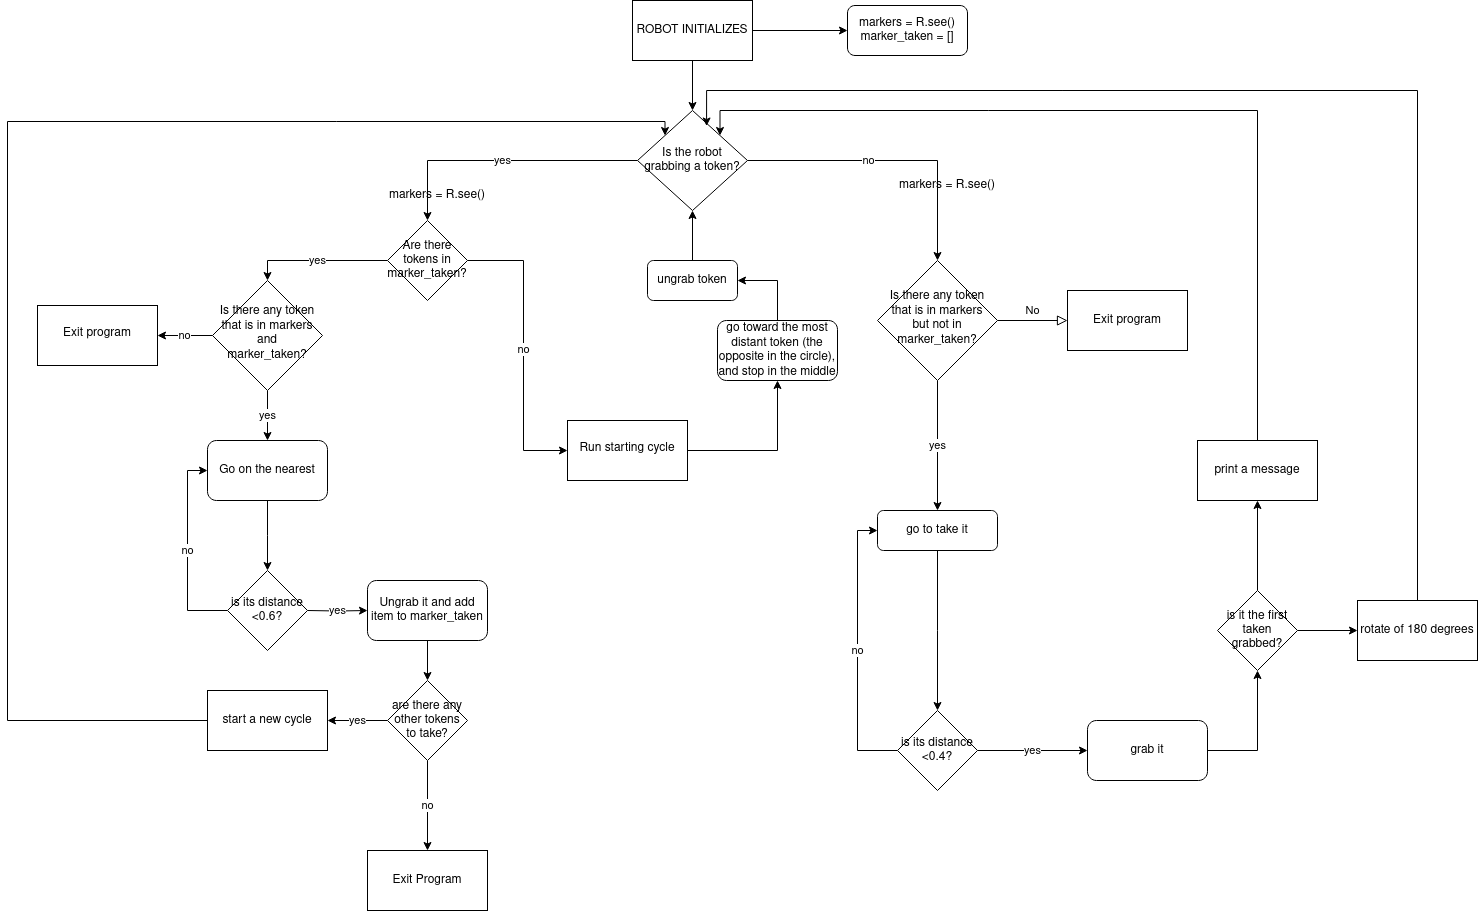

The diagram above was exported from draw.io. Its source (the exported page's mxGraphModel, read from the mxfile embedded in the PNG):
<mxGraphModel dx="3080" dy="1277" grid="1" gridSize="10" guides="1" tooltips="1" connect="1" arrows="1" fold="1" page="1" pageScale="1" pageWidth="827" pageHeight="1169" math="0" shadow="0">
  <root>
    <mxCell id="WIyWlLk6GJQsqaUBKTNV-0" />
    <mxCell id="WIyWlLk6GJQsqaUBKTNV-1" parent="WIyWlLk6GJQsqaUBKTNV-0" />
    <mxCell id="WIyWlLk6GJQsqaUBKTNV-3" value="&lt;div&gt;markers = R.see()&lt;/div&gt;&lt;div&gt;marker_taken = []&lt;br&gt;&lt;/div&gt;" style="rounded=1;whiteSpace=wrap;html=1;fontSize=12;glass=0;strokeWidth=1;shadow=0;" parent="WIyWlLk6GJQsqaUBKTNV-1" vertex="1">
      <mxGeometry x="710" y="55" width="120" height="50" as="geometry" />
    </mxCell>
    <mxCell id="WIyWlLk6GJQsqaUBKTNV-5" value="No" style="edgeStyle=orthogonalEdgeStyle;rounded=0;html=1;jettySize=auto;orthogonalLoop=1;fontSize=11;endArrow=block;endFill=0;endSize=8;strokeWidth=1;shadow=0;labelBackgroundColor=none;" parent="WIyWlLk6GJQsqaUBKTNV-1" source="WIyWlLk6GJQsqaUBKTNV-6" target="lIqA0gHBdLy89TZlDavp-29" edge="1">
      <mxGeometry y="10" relative="1" as="geometry">
        <mxPoint as="offset" />
        <mxPoint x="940" y="370" as="targetPoint" />
      </mxGeometry>
    </mxCell>
    <mxCell id="lIqA0gHBdLy89TZlDavp-9" value="yes" style="edgeStyle=orthogonalEdgeStyle;rounded=0;orthogonalLoop=1;jettySize=auto;html=1;entryX=0.5;entryY=0;entryDx=0;entryDy=0;" parent="WIyWlLk6GJQsqaUBKTNV-1" source="WIyWlLk6GJQsqaUBKTNV-6" target="WIyWlLk6GJQsqaUBKTNV-11" edge="1">
      <mxGeometry relative="1" as="geometry">
        <mxPoint x="799.9999999999995" y="480" as="targetPoint" />
      </mxGeometry>
    </mxCell>
    <mxCell id="WIyWlLk6GJQsqaUBKTNV-6" value="Is there any token that is in markers but not in marker_taken?" style="rhombus;whiteSpace=wrap;html=1;shadow=0;fontFamily=Helvetica;fontSize=12;align=center;strokeWidth=1;spacing=6;spacingTop=-4;" parent="WIyWlLk6GJQsqaUBKTNV-1" vertex="1">
      <mxGeometry x="740" y="310" width="120" height="120" as="geometry" />
    </mxCell>
    <mxCell id="vHtTvjR8Igylle6YmEUF-21" value="" style="edgeStyle=orthogonalEdgeStyle;rounded=0;orthogonalLoop=1;jettySize=auto;html=1;" parent="WIyWlLk6GJQsqaUBKTNV-1" source="WIyWlLk6GJQsqaUBKTNV-11" edge="1">
      <mxGeometry relative="1" as="geometry">
        <mxPoint x="800" y="760" as="targetPoint" />
      </mxGeometry>
    </mxCell>
    <mxCell id="WIyWlLk6GJQsqaUBKTNV-11" value="go to take it" style="rounded=1;whiteSpace=wrap;html=1;fontSize=12;glass=0;strokeWidth=1;shadow=0;" parent="WIyWlLk6GJQsqaUBKTNV-1" vertex="1">
      <mxGeometry x="740" y="560" width="120" height="40" as="geometry" />
    </mxCell>
    <mxCell id="vHtTvjR8Igylle6YmEUF-16" value="" style="edgeStyle=orthogonalEdgeStyle;rounded=0;orthogonalLoop=1;jettySize=auto;html=1;" parent="WIyWlLk6GJQsqaUBKTNV-1" source="vHtTvjR8Igylle6YmEUF-0" target="vHtTvjR8Igylle6YmEUF-1" edge="1">
      <mxGeometry relative="1" as="geometry" />
    </mxCell>
    <mxCell id="vHtTvjR8Igylle6YmEUF-19" value="" style="edgeStyle=orthogonalEdgeStyle;rounded=0;orthogonalLoop=1;jettySize=auto;html=1;" parent="WIyWlLk6GJQsqaUBKTNV-1" source="vHtTvjR8Igylle6YmEUF-0" target="WIyWlLk6GJQsqaUBKTNV-3" edge="1">
      <mxGeometry relative="1" as="geometry" />
    </mxCell>
    <mxCell id="vHtTvjR8Igylle6YmEUF-0" value="ROBOT INITIALIZES" style="rounded=0;whiteSpace=wrap;html=1;" parent="WIyWlLk6GJQsqaUBKTNV-1" vertex="1">
      <mxGeometry x="495" y="50" width="120" height="60" as="geometry" />
    </mxCell>
    <mxCell id="lIqA0gHBdLy89TZlDavp-0" value="yes" style="edgeStyle=orthogonalEdgeStyle;rounded=0;orthogonalLoop=1;jettySize=auto;html=1;entryX=0.5;entryY=0;entryDx=0;entryDy=0;" parent="WIyWlLk6GJQsqaUBKTNV-1" source="vHtTvjR8Igylle6YmEUF-1" target="tqlXtiURug4MCvtxB7JL-0" edge="1">
      <mxGeometry relative="1" as="geometry">
        <mxPoint x="129.99999999999955" y="230" as="targetPoint" />
      </mxGeometry>
    </mxCell>
    <mxCell id="vHtTvjR8Igylle6YmEUF-1" value="Is the robot grabbing a token?" style="rhombus;whiteSpace=wrap;html=1;" parent="WIyWlLk6GJQsqaUBKTNV-1" vertex="1">
      <mxGeometry x="500" y="160" width="110" height="100" as="geometry" />
    </mxCell>
    <mxCell id="vHtTvjR8Igylle6YmEUF-4" value="no" style="endArrow=classic;html=1;rounded=0;entryX=0.5;entryY=0;entryDx=0;entryDy=0;" parent="WIyWlLk6GJQsqaUBKTNV-1" target="WIyWlLk6GJQsqaUBKTNV-6" edge="1">
      <mxGeometry x="-0.1667" width="50" height="50" relative="1" as="geometry">
        <mxPoint x="609.9999999999998" y="210" as="sourcePoint" />
        <mxPoint x="830.0000000000002" y="410" as="targetPoint" />
        <Array as="points">
          <mxPoint x="800" y="210" />
        </Array>
        <mxPoint as="offset" />
      </mxGeometry>
    </mxCell>
    <mxCell id="lIqA0gHBdLy89TZlDavp-2" value="no" style="edgeStyle=orthogonalEdgeStyle;rounded=0;orthogonalLoop=1;jettySize=auto;html=1;entryX=0;entryY=0.5;entryDx=0;entryDy=0;exitX=1;exitY=0.5;exitDx=0;exitDy=0;" parent="WIyWlLk6GJQsqaUBKTNV-1" source="tqlXtiURug4MCvtxB7JL-0" target="vHtTvjR8Igylle6YmEUF-30" edge="1">
      <mxGeometry relative="1" as="geometry">
        <mxPoint x="340" y="370" as="sourcePoint" />
        <Array as="points">
          <mxPoint x="386" y="310" />
          <mxPoint x="386" y="500" />
        </Array>
      </mxGeometry>
    </mxCell>
    <mxCell id="lIqA0gHBdLy89TZlDavp-3" value="yes" style="edgeStyle=orthogonalEdgeStyle;rounded=0;orthogonalLoop=1;jettySize=auto;html=1;entryX=0.5;entryY=0;entryDx=0;entryDy=0;" parent="WIyWlLk6GJQsqaUBKTNV-1" source="vHtTvjR8Igylle6YmEUF-27" target="vHtTvjR8Igylle6YmEUF-37" edge="1">
      <mxGeometry relative="1" as="geometry" />
    </mxCell>
    <mxCell id="tqlXtiURug4MCvtxB7JL-3" value="no" style="edgeStyle=orthogonalEdgeStyle;rounded=0;orthogonalLoop=1;jettySize=auto;html=1;" edge="1" parent="WIyWlLk6GJQsqaUBKTNV-1" source="vHtTvjR8Igylle6YmEUF-27" target="tqlXtiURug4MCvtxB7JL-2">
      <mxGeometry relative="1" as="geometry" />
    </mxCell>
    <mxCell id="vHtTvjR8Igylle6YmEUF-27" value="Is there any token that is in markers and marker_taken?" style="rhombus;whiteSpace=wrap;html=1;shadow=0;strokeWidth=1;spacing=6;spacingTop=-4;" parent="WIyWlLk6GJQsqaUBKTNV-1" vertex="1">
      <mxGeometry x="75" y="330" width="110" height="110" as="geometry" />
    </mxCell>
    <mxCell id="lIqA0gHBdLy89TZlDavp-5" style="edgeStyle=orthogonalEdgeStyle;rounded=0;orthogonalLoop=1;jettySize=auto;html=1;entryX=0.5;entryY=1;entryDx=0;entryDy=0;" parent="WIyWlLk6GJQsqaUBKTNV-1" source="vHtTvjR8Igylle6YmEUF-30" target="lIqA0gHBdLy89TZlDavp-4" edge="1">
      <mxGeometry relative="1" as="geometry" />
    </mxCell>
    <mxCell id="vHtTvjR8Igylle6YmEUF-30" value="Run starting cycle" style="whiteSpace=wrap;html=1;shadow=0;strokeWidth=1;spacing=6;spacingTop=-4;" parent="WIyWlLk6GJQsqaUBKTNV-1" vertex="1">
      <mxGeometry x="430" y="470" width="120" height="60" as="geometry" />
    </mxCell>
    <mxCell id="vHtTvjR8Igylle6YmEUF-40" value="" style="edgeStyle=orthogonalEdgeStyle;rounded=0;orthogonalLoop=1;jettySize=auto;html=1;" parent="WIyWlLk6GJQsqaUBKTNV-1" source="vHtTvjR8Igylle6YmEUF-37" edge="1">
      <mxGeometry relative="1" as="geometry">
        <mxPoint x="130" y="620" as="targetPoint" />
      </mxGeometry>
    </mxCell>
    <mxCell id="vHtTvjR8Igylle6YmEUF-37" value="Go on the nearest" style="whiteSpace=wrap;html=1;rounded=1;" parent="WIyWlLk6GJQsqaUBKTNV-1" vertex="1">
      <mxGeometry x="70" y="490" width="120" height="60" as="geometry" />
    </mxCell>
    <mxCell id="vHtTvjR8Igylle6YmEUF-42" value="yes" style="edgeStyle=orthogonalEdgeStyle;rounded=0;orthogonalLoop=1;jettySize=auto;html=1;" parent="WIyWlLk6GJQsqaUBKTNV-1" target="vHtTvjR8Igylle6YmEUF-41" edge="1">
      <mxGeometry relative="1" as="geometry">
        <mxPoint x="170" y="660" as="sourcePoint" />
      </mxGeometry>
    </mxCell>
    <mxCell id="vHtTvjR8Igylle6YmEUF-43" value="no" style="edgeStyle=orthogonalEdgeStyle;rounded=0;orthogonalLoop=1;jettySize=auto;html=1;entryX=0;entryY=0.5;entryDx=0;entryDy=0;" parent="WIyWlLk6GJQsqaUBKTNV-1" target="vHtTvjR8Igylle6YmEUF-37" edge="1">
      <mxGeometry relative="1" as="geometry">
        <Array as="points">
          <mxPoint x="50" y="660" />
          <mxPoint x="50" y="520" />
        </Array>
        <mxPoint x="90" y="660" as="sourcePoint" />
      </mxGeometry>
    </mxCell>
    <mxCell id="lIqA0gHBdLy89TZlDavp-21" value="" style="edgeStyle=orthogonalEdgeStyle;rounded=0;orthogonalLoop=1;jettySize=auto;html=1;" parent="WIyWlLk6GJQsqaUBKTNV-1" source="vHtTvjR8Igylle6YmEUF-41" target="lIqA0gHBdLy89TZlDavp-20" edge="1">
      <mxGeometry relative="1" as="geometry" />
    </mxCell>
    <mxCell id="vHtTvjR8Igylle6YmEUF-41" value="Ungrab it and add item to marker_taken" style="whiteSpace=wrap;html=1;rounded=1;" parent="WIyWlLk6GJQsqaUBKTNV-1" vertex="1">
      <mxGeometry x="230" y="630" width="120" height="60" as="geometry" />
    </mxCell>
    <mxCell id="lIqA0gHBdLy89TZlDavp-7" style="edgeStyle=orthogonalEdgeStyle;rounded=0;orthogonalLoop=1;jettySize=auto;html=1;entryX=1;entryY=0.5;entryDx=0;entryDy=0;" parent="WIyWlLk6GJQsqaUBKTNV-1" source="lIqA0gHBdLy89TZlDavp-4" target="lIqA0gHBdLy89TZlDavp-6" edge="1">
      <mxGeometry relative="1" as="geometry" />
    </mxCell>
    <mxCell id="lIqA0gHBdLy89TZlDavp-4" value="go toward the most distant token (the opposite in the circle), and stop in the middle" style="rounded=1;whiteSpace=wrap;html=1;" parent="WIyWlLk6GJQsqaUBKTNV-1" vertex="1">
      <mxGeometry x="580" y="370" width="120" height="60" as="geometry" />
    </mxCell>
    <mxCell id="lIqA0gHBdLy89TZlDavp-8" style="edgeStyle=orthogonalEdgeStyle;rounded=0;orthogonalLoop=1;jettySize=auto;html=1;exitX=0.5;exitY=0;exitDx=0;exitDy=0;entryX=0.5;entryY=1;entryDx=0;entryDy=0;" parent="WIyWlLk6GJQsqaUBKTNV-1" source="lIqA0gHBdLy89TZlDavp-6" target="vHtTvjR8Igylle6YmEUF-1" edge="1">
      <mxGeometry relative="1" as="geometry" />
    </mxCell>
    <mxCell id="lIqA0gHBdLy89TZlDavp-6" value="ungrab token" style="rounded=1;whiteSpace=wrap;html=1;" parent="WIyWlLk6GJQsqaUBKTNV-1" vertex="1">
      <mxGeometry x="510" y="310" width="90" height="40" as="geometry" />
    </mxCell>
    <mxCell id="lIqA0gHBdLy89TZlDavp-11" value="is its distance &amp;lt;0.6?" style="rhombus;whiteSpace=wrap;html=1;" parent="WIyWlLk6GJQsqaUBKTNV-1" vertex="1">
      <mxGeometry x="90" y="620" width="80" height="80" as="geometry" />
    </mxCell>
    <mxCell id="lIqA0gHBdLy89TZlDavp-15" value="no" style="edgeStyle=orthogonalEdgeStyle;rounded=0;orthogonalLoop=1;jettySize=auto;html=1;entryX=0;entryY=0.5;entryDx=0;entryDy=0;" parent="WIyWlLk6GJQsqaUBKTNV-1" source="lIqA0gHBdLy89TZlDavp-13" target="WIyWlLk6GJQsqaUBKTNV-11" edge="1">
      <mxGeometry relative="1" as="geometry">
        <Array as="points">
          <mxPoint x="720" y="800" />
          <mxPoint x="720" y="580" />
        </Array>
      </mxGeometry>
    </mxCell>
    <mxCell id="lIqA0gHBdLy89TZlDavp-18" value="yes" style="edgeStyle=orthogonalEdgeStyle;rounded=0;orthogonalLoop=1;jettySize=auto;html=1;" parent="WIyWlLk6GJQsqaUBKTNV-1" source="lIqA0gHBdLy89TZlDavp-13" target="lIqA0gHBdLy89TZlDavp-17" edge="1">
      <mxGeometry relative="1" as="geometry" />
    </mxCell>
    <mxCell id="lIqA0gHBdLy89TZlDavp-13" value="is its distance &amp;lt;0.4?" style="rhombus;whiteSpace=wrap;html=1;" parent="WIyWlLk6GJQsqaUBKTNV-1" vertex="1">
      <mxGeometry x="760" y="760" width="80" height="80" as="geometry" />
    </mxCell>
    <mxCell id="lIqA0gHBdLy89TZlDavp-32" style="edgeStyle=orthogonalEdgeStyle;rounded=0;orthogonalLoop=1;jettySize=auto;html=1;entryX=0.5;entryY=1;entryDx=0;entryDy=0;" parent="WIyWlLk6GJQsqaUBKTNV-1" source="lIqA0gHBdLy89TZlDavp-17" target="lIqA0gHBdLy89TZlDavp-30" edge="1">
      <mxGeometry relative="1" as="geometry" />
    </mxCell>
    <mxCell id="lIqA0gHBdLy89TZlDavp-17" value="grab it" style="rounded=1;whiteSpace=wrap;html=1;" parent="WIyWlLk6GJQsqaUBKTNV-1" vertex="1">
      <mxGeometry x="950" y="770" width="120" height="60" as="geometry" />
    </mxCell>
    <mxCell id="lIqA0gHBdLy89TZlDavp-23" value="no" style="edgeStyle=orthogonalEdgeStyle;rounded=0;orthogonalLoop=1;jettySize=auto;html=1;" parent="WIyWlLk6GJQsqaUBKTNV-1" source="lIqA0gHBdLy89TZlDavp-20" target="lIqA0gHBdLy89TZlDavp-22" edge="1">
      <mxGeometry relative="1" as="geometry" />
    </mxCell>
    <mxCell id="lIqA0gHBdLy89TZlDavp-25" value="yes" style="edgeStyle=orthogonalEdgeStyle;rounded=0;orthogonalLoop=1;jettySize=auto;html=1;" parent="WIyWlLk6GJQsqaUBKTNV-1" source="lIqA0gHBdLy89TZlDavp-20" target="lIqA0gHBdLy89TZlDavp-24" edge="1">
      <mxGeometry relative="1" as="geometry" />
    </mxCell>
    <mxCell id="lIqA0gHBdLy89TZlDavp-20" value="are there any other tokens to take?" style="rhombus;whiteSpace=wrap;html=1;" parent="WIyWlLk6GJQsqaUBKTNV-1" vertex="1">
      <mxGeometry x="250" y="730" width="80" height="80" as="geometry" />
    </mxCell>
    <mxCell id="lIqA0gHBdLy89TZlDavp-22" value="Exit Program" style="whiteSpace=wrap;html=1;" parent="WIyWlLk6GJQsqaUBKTNV-1" vertex="1">
      <mxGeometry x="230" y="900" width="120" height="60" as="geometry" />
    </mxCell>
    <mxCell id="lIqA0gHBdLy89TZlDavp-24" value="start a new cycle" style="whiteSpace=wrap;html=1;" parent="WIyWlLk6GJQsqaUBKTNV-1" vertex="1">
      <mxGeometry x="70" y="740" width="120" height="60" as="geometry" />
    </mxCell>
    <mxCell id="lIqA0gHBdLy89TZlDavp-26" style="edgeStyle=orthogonalEdgeStyle;rounded=0;orthogonalLoop=1;jettySize=auto;html=1;entryX=0;entryY=0;entryDx=0;entryDy=0;" parent="WIyWlLk6GJQsqaUBKTNV-1" source="lIqA0gHBdLy89TZlDavp-24" target="vHtTvjR8Igylle6YmEUF-1" edge="1">
      <mxGeometry relative="1" as="geometry">
        <Array as="points">
          <mxPoint x="-130" y="770" />
          <mxPoint x="-130" y="171" />
          <mxPoint x="528" y="171" />
        </Array>
      </mxGeometry>
    </mxCell>
    <mxCell id="lIqA0gHBdLy89TZlDavp-27" value="markers = R.see()" style="text;html=1;strokeColor=none;fillColor=none;align=center;verticalAlign=middle;whiteSpace=wrap;rounded=0;" parent="WIyWlLk6GJQsqaUBKTNV-1" vertex="1">
      <mxGeometry x="250" y="230" width="100" height="30" as="geometry" />
    </mxCell>
    <mxCell id="lIqA0gHBdLy89TZlDavp-28" value="markers = R.see()" style="text;html=1;strokeColor=none;fillColor=none;align=center;verticalAlign=middle;whiteSpace=wrap;rounded=0;" parent="WIyWlLk6GJQsqaUBKTNV-1" vertex="1">
      <mxGeometry x="760" y="220" width="100" height="30" as="geometry" />
    </mxCell>
    <mxCell id="lIqA0gHBdLy89TZlDavp-29" value="Exit program" style="rounded=0;whiteSpace=wrap;html=1;" parent="WIyWlLk6GJQsqaUBKTNV-1" vertex="1">
      <mxGeometry x="929.9999999999995" y="340" width="120" height="60" as="geometry" />
    </mxCell>
    <mxCell id="lIqA0gHBdLy89TZlDavp-34" value="" style="edgeStyle=orthogonalEdgeStyle;rounded=0;orthogonalLoop=1;jettySize=auto;html=1;" parent="WIyWlLk6GJQsqaUBKTNV-1" source="lIqA0gHBdLy89TZlDavp-30" target="lIqA0gHBdLy89TZlDavp-33" edge="1">
      <mxGeometry relative="1" as="geometry" />
    </mxCell>
    <mxCell id="lIqA0gHBdLy89TZlDavp-37" value="" style="edgeStyle=orthogonalEdgeStyle;rounded=0;orthogonalLoop=1;jettySize=auto;html=1;" parent="WIyWlLk6GJQsqaUBKTNV-1" source="lIqA0gHBdLy89TZlDavp-30" target="lIqA0gHBdLy89TZlDavp-36" edge="1">
      <mxGeometry relative="1" as="geometry" />
    </mxCell>
    <mxCell id="lIqA0gHBdLy89TZlDavp-30" value="is it the first taken grabbed?" style="rhombus;whiteSpace=wrap;html=1;" parent="WIyWlLk6GJQsqaUBKTNV-1" vertex="1">
      <mxGeometry x="1080" y="640" width="80" height="80" as="geometry" />
    </mxCell>
    <mxCell id="lIqA0gHBdLy89TZlDavp-35" style="edgeStyle=orthogonalEdgeStyle;rounded=0;orthogonalLoop=1;jettySize=auto;html=1;entryX=1;entryY=0;entryDx=0;entryDy=0;" parent="WIyWlLk6GJQsqaUBKTNV-1" source="lIqA0gHBdLy89TZlDavp-33" target="vHtTvjR8Igylle6YmEUF-1" edge="1">
      <mxGeometry relative="1" as="geometry">
        <Array as="points">
          <mxPoint x="1120" y="160" />
          <mxPoint x="582" y="160" />
        </Array>
      </mxGeometry>
    </mxCell>
    <mxCell id="lIqA0gHBdLy89TZlDavp-33" value="print a message" style="whiteSpace=wrap;html=1;" parent="WIyWlLk6GJQsqaUBKTNV-1" vertex="1">
      <mxGeometry x="1060" y="490" width="120" height="60" as="geometry" />
    </mxCell>
    <mxCell id="lIqA0gHBdLy89TZlDavp-36" value="rotate of 180 degrees" style="whiteSpace=wrap;html=1;" parent="WIyWlLk6GJQsqaUBKTNV-1" vertex="1">
      <mxGeometry x="1220" y="650" width="120" height="60" as="geometry" />
    </mxCell>
    <mxCell id="lIqA0gHBdLy89TZlDavp-38" style="edgeStyle=orthogonalEdgeStyle;rounded=0;orthogonalLoop=1;jettySize=auto;html=1;entryX=0.628;entryY=0.155;entryDx=0;entryDy=0;entryPerimeter=0;" parent="WIyWlLk6GJQsqaUBKTNV-1" source="lIqA0gHBdLy89TZlDavp-36" target="vHtTvjR8Igylle6YmEUF-1" edge="1">
      <mxGeometry relative="1" as="geometry">
        <Array as="points">
          <mxPoint x="1280" y="140" />
          <mxPoint x="569" y="140" />
        </Array>
      </mxGeometry>
    </mxCell>
    <mxCell id="tqlXtiURug4MCvtxB7JL-1" value="yes" style="edgeStyle=orthogonalEdgeStyle;rounded=0;orthogonalLoop=1;jettySize=auto;html=1;entryX=0.5;entryY=0;entryDx=0;entryDy=0;" edge="1" parent="WIyWlLk6GJQsqaUBKTNV-1" source="tqlXtiURug4MCvtxB7JL-0" target="vHtTvjR8Igylle6YmEUF-27">
      <mxGeometry relative="1" as="geometry" />
    </mxCell>
    <mxCell id="tqlXtiURug4MCvtxB7JL-0" value="Are there tokens in marker_taken?" style="rhombus;whiteSpace=wrap;html=1;" vertex="1" parent="WIyWlLk6GJQsqaUBKTNV-1">
      <mxGeometry x="250" y="270" width="80" height="80" as="geometry" />
    </mxCell>
    <mxCell id="tqlXtiURug4MCvtxB7JL-2" value="Exit program" style="whiteSpace=wrap;html=1;shadow=0;strokeWidth=1;spacing=6;spacingTop=-4;" vertex="1" parent="WIyWlLk6GJQsqaUBKTNV-1">
      <mxGeometry x="-100" y="355" width="120" height="60" as="geometry" />
    </mxCell>
  </root>
</mxGraphModel>